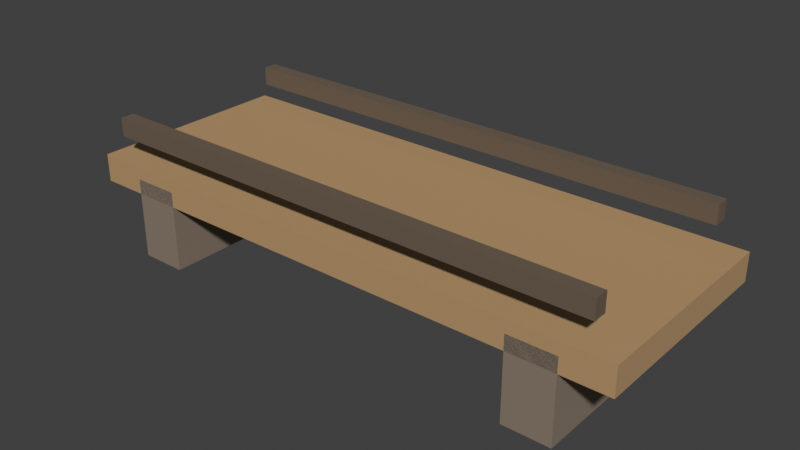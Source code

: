 # Source: bridge.blend  (saved by Blender 5.2.44; exported with 4.5.12 LTS)
import bpy
from mathutils import Matrix  # noqa: F401  (used for matrix-valued properties, if any)

bpy.ops.wm.read_factory_settings(use_empty=True)
scene = bpy.context.scene
scene.name = 'Scene'

# ---- collections
col_collection = bpy.data.collections.new('Collection'); scene.collection.children.link(col_collection)
col_x = bpy.data.collections.new('木桥 · 原模型'); scene.collection.children.link(col_x)

# ---- materials (node trees are filled in below, after node groups)
mat_meshtoonmaterial_m0 = bpy.data.materials.new('MeshToonMaterial_m0')
mat_meshtoonmaterial_m0.use_backface_culling = True
mat_meshtoonmaterial_m0.diffuse_color = (0.4793, 0.3005, 0.1441, 1.0)
mat_meshtoonmaterial_m1 = bpy.data.materials.new('MeshToonMaterial_m1')
mat_meshtoonmaterial_m1.use_backface_culling = True
mat_meshtoonmaterial_m1.diffuse_color = (0.2542, 0.1946, 0.1441, 1.0)
mat_meshtoonmaterial_m2 = bpy.data.materials.new('MeshToonMaterial_m2')
mat_meshtoonmaterial_m2.use_backface_culling = True
mat_meshtoonmaterial_m2.diffuse_color = (0.1441, 0.1022, 0.06848, 1.0)

# ---- material node trees
mat_meshtoonmaterial_m0.use_nodes = True; mat_meshtoonmaterial_m0.node_tree.nodes.clear()
_N = mat_meshtoonmaterial_m0.node_tree.nodes; _L = mat_meshtoonmaterial_m0.node_tree.links
n0 = _N.new('ShaderNodeBsdfPrincipled'); n0.name = 'Principled BSDF'; n0.location = (-200, 100)
n0.inputs[0].default_value = (0.4793, 0.3005, 0.1441, 1.0)
n0.inputs[2].default_value = 0.85
n0.inputs[10].default_value = 0.005
n0.inputs[27].default_value = (0.0, 0.0, 0.0, 1.0)
n0.inputs[28].default_value = 1.0
n1 = _N.new('ShaderNodeOutputMaterial'); n1.name = 'Material Output'; n1.location = (200, 100)
_L.new(n0.outputs[0], n1.inputs[0])
n1.is_active_output = True
mat_meshtoonmaterial_m1.use_nodes = True; mat_meshtoonmaterial_m1.node_tree.nodes.clear()
_N = mat_meshtoonmaterial_m1.node_tree.nodes; _L = mat_meshtoonmaterial_m1.node_tree.links
n0 = _N.new('ShaderNodeBsdfPrincipled'); n0.name = 'Principled BSDF'; n0.location = (-200, 100)
n0.inputs[0].default_value = (0.2542, 0.1946, 0.1441, 1.0)
n0.inputs[2].default_value = 0.85
n0.inputs[10].default_value = 0.005
n0.inputs[27].default_value = (0.0, 0.0, 0.0, 1.0)
n0.inputs[28].default_value = 1.0
n1 = _N.new('ShaderNodeOutputMaterial'); n1.name = 'Material Output'; n1.location = (200, 100)
_L.new(n0.outputs[0], n1.inputs[0])
n1.is_active_output = True
mat_meshtoonmaterial_m2.use_nodes = True; mat_meshtoonmaterial_m2.node_tree.nodes.clear()
_N = mat_meshtoonmaterial_m2.node_tree.nodes; _L = mat_meshtoonmaterial_m2.node_tree.links
n0 = _N.new('ShaderNodeBsdfPrincipled'); n0.name = 'Principled BSDF'; n0.location = (-200, 100)
n0.inputs[0].default_value = (0.1441, 0.1022, 0.06848, 1.0)
n0.inputs[2].default_value = 0.85
n0.inputs[10].default_value = 0.005
n0.inputs[27].default_value = (0.0, 0.0, 0.0, 1.0)
n0.inputs[28].default_value = 1.0
n1 = _N.new('ShaderNodeOutputMaterial'); n1.name = 'Material Output'; n1.location = (200, 100)
_L.new(n0.outputs[0], n1.inputs[0])
n1.is_active_output = True

# ---- world
world_world = bpy.data.worlds.new('World'); scene.world = world_world
world_world.use_nodes = True; world_world.node_tree.nodes.clear()
_N = world_world.node_tree.nodes; _L = world_world.node_tree.links
n0 = _N.new('ShaderNodeOutputWorld'); n0.name = 'World Output'; n0.location = (200, 100)
n1 = _N.new('ShaderNodeBackground'); n1.name = 'Background'; n1.location = (-200, 100)
n1.inputs[0].default_value = (0.05088, 0.05088, 0.05088, 1.0)
_L.new(n1.outputs[0], n0.inputs[0])
n0.is_active_output = True
world_world.color = (0.05088, 0.05088, 0.05088)
world_world.sun_shadow_jitter_overblur = 0.0

# ---- meshes
me_n1 = bpy.data.meshes.new('n1')
me_n1.from_pydata([(1.2, -0.45, 0.06), (1.2, -0.45, -0.06), (1.2, 0.45, 0.06), (1.2, -0.45, -0.06), (1.2, 0.45, -0.06), (1.2, 0.45, 0.06), (-1.2, 0.45, 0.06), (-1.2, 0.45, -0.06), (-1.2, -0.45, 0.06), (-1.2, 0.45, -0.06), (-1.2, -0.45, -0.06), (-1.2, -0.45, 0.06), (-1.2, 0.45, 0.06), (-1.2, -0.45, 0.06), (1.2, 0.45, 0.06), (-1.2, -0.45, 0.06), (1.2, -0.45, 0.06), (1.2, 0.45, 0.06), (-1.2, -0.45, -0.06), (-1.2, 0.45, -0.06), (1.2, -0.45, -0.06), (-1.2, 0.45, -0.06), (1.2, 0.45, -0.06), (1.2, -0.45, -0.06), (-1.2, -0.45, 0.06), (-1.2, -0.45, -0.06), (1.2, -0.45, 0.06), (-1.2, -0.45, -0.06), (1.2, -0.45, -0.06), (1.2, -0.45, 0.06), (1.2, 0.45, 0.06), (1.2, 0.45, -0.06), (-1.2, 0.45, 0.06), (1.2, 0.45, -0.06), (-1.2, 0.45, -0.06), (-1.2, 0.45, 0.06)], [], [(0, 1, 2), (3, 4, 5), (6, 7, 8), (9, 10, 11), (12, 13, 14), (15, 16, 17), (18, 19, 20), (21, 22, 23), (24, 25, 26), (27, 28, 29), (30, 31, 32), (33, 34, 35)])
me_n1.polygons.foreach_set('use_smooth', [True] * 12)
me_n1.polygons.foreach_set('material_index', [0, 0, 1, 1, 2, 2, 3, 3, 4, 4, 5, 5])
_uv = me_n1.uv_layers.new(name='UVMap')
_uv.uv.foreach_set('vector', [0.0, 1.0, 0.0, 0.0, 1.0, 1.0, 0.0, 0.0, 1.0, 0.0, 1.0, 1.0, 0.0, 1.0, 0.0, 0.0, 1.0, 1.0, 0.0, 0.0, 1.0, 0.0, 1.0, 1.0, 0.0, 1.0, 0.0, 0.0, 1.0, 1.0, 0.0, 0.0, 1.0, 0.0, 1.0, 1.0, 0.0, 1.0, 0.0, 0.0, 1.0, 1.0, 0.0, 0.0, 1.0, 0.0, 1.0, 1.0, 0.0, 1.0, 0.0, 0.0, 1.0, 1.0, 0.0, 0.0, 1.0, 0.0, 1.0, 1.0, 0.0, 1.0, 0.0, 0.0, 1.0, 1.0, 0.0, 0.0, 1.0, 0.0, 1.0, 1.0])
me_n1.materials.append(mat_meshtoonmaterial_m0)
me_n1.update()
me_n1.normals_split_custom_set([tuple(v) for v in zip(*[iter([1.0, 2.759e-07, 0.0, 1.0, 2.759e-07, 0.0, 1.0, 2.759e-07, 0.0, 1.0, -2.759e-07, 0.0, 1.0, -2.759e-07, 0.0, 1.0, -2.759e-07, 0.0, -1.0, 0.0, 0.0, -1.0, 0.0, 0.0, -1.0, 0.0, 0.0, -1.0, 0.0, 0.0, -1.0, 0.0, 0.0, -1.0, 0.0, 0.0, 0.0, 7.451e-08, 1.0, 0.0, 7.451e-08, 1.0, 0.0, 7.451e-08, 1.0, 0.0, 7.451e-08, 1.0, 0.0, 7.451e-08, 1.0, 0.0, 7.451e-08, 1.0, 0.0, -7.451e-08, -1.0, 0.0, -7.451e-08, -1.0, 0.0, -7.451e-08, -1.0, 0.0, -7.451e-08, -1.0, 0.0, -7.451e-08, -1.0, 0.0, -7.451e-08, -1.0, 0.0, -1.0, 0.0, 0.0, -1.0, 0.0, 0.0, -1.0, 0.0, 0.0, -1.0, 0.0, 0.0, -1.0, 0.0, 0.0, -1.0, 0.0, 0.0, 1.0, 0.0, 0.0, 1.0, 0.0, 0.0, 1.0, 0.0, 0.0, 1.0, 0.0, 0.0, 1.0, 0.0, 0.0, 1.0, 0.0])] * 3)])
me_n2 = bpy.data.meshes.new('n2')
me_n2.from_pydata([(0.1, -0.45, 0.175), (0.1, -0.45, -0.175), (0.1, 0.45, 0.175), (0.1, -0.45, -0.175), (0.1, 0.45, -0.175), (0.1, 0.45, 0.175), (-0.1, 0.45, 0.175), (-0.1, 0.45, -0.175), (-0.1, -0.45, 0.175), (-0.1, 0.45, -0.175), (-0.1, -0.45, -0.175), (-0.1, -0.45, 0.175), (-0.1, 0.45, 0.175), (-0.1, -0.45, 0.175), (0.1, 0.45, 0.175), (-0.1, -0.45, 0.175), (0.1, -0.45, 0.175), (0.1, 0.45, 0.175), (-0.1, -0.45, -0.175), (-0.1, 0.45, -0.175), (0.1, -0.45, -0.175), (-0.1, 0.45, -0.175), (0.1, 0.45, -0.175), (0.1, -0.45, -0.175), (-0.1, -0.45, 0.175), (-0.1, -0.45, -0.175), (0.1, -0.45, 0.175), (-0.1, -0.45, -0.175), (0.1, -0.45, -0.175), (0.1, -0.45, 0.175), (0.1, 0.45, 0.175), (0.1, 0.45, -0.175), (-0.1, 0.45, 0.175), (0.1, 0.45, -0.175), (-0.1, 0.45, -0.175), (-0.1, 0.45, 0.175)], [], [(0, 1, 2), (3, 4, 5), (6, 7, 8), (9, 10, 11), (12, 13, 14), (15, 16, 17), (18, 19, 20), (21, 22, 23), (24, 25, 26), (27, 28, 29), (30, 31, 32), (33, 34, 35)])
me_n2.polygons.foreach_set('use_smooth', [True] * 12)
me_n2.polygons.foreach_set('material_index', [0, 0, 1, 1, 2, 2, 3, 3, 4, 4, 5, 5])
_uv = me_n2.uv_layers.new(name='UVMap')
_uv.uv.foreach_set('vector', [0.0, 1.0, 0.0, 0.0, 1.0, 1.0, 0.0, 0.0, 1.0, 0.0, 1.0, 1.0, 0.0, 1.0, 0.0, 0.0, 1.0, 1.0, 0.0, 0.0, 1.0, 0.0, 1.0, 1.0, 0.0, 1.0, 0.0, 0.0, 1.0, 1.0, 0.0, 0.0, 1.0, 0.0, 1.0, 1.0, 0.0, 1.0, 0.0, 0.0, 1.0, 1.0, 0.0, 0.0, 1.0, 0.0, 1.0, 1.0, 0.0, 1.0, 0.0, 0.0, 1.0, 1.0, 0.0, 0.0, 1.0, 0.0, 1.0, 1.0, 0.0, 1.0, 0.0, 0.0, 1.0, 1.0, 0.0, 0.0, 1.0, 0.0, 1.0, 1.0])
me_n2.materials.append(mat_meshtoonmaterial_m1)
me_n2.update()
me_n2.normals_split_custom_set([tuple(v) for v in zip(*[iter([1.0, 0.0, 0.0, 1.0, 0.0, 0.0, 1.0, 0.0, 0.0, 1.0, 0.0, 0.0, 1.0, 0.0, 0.0, 1.0, 0.0, 0.0, -1.0, 0.0, 0.0, -1.0, 0.0, 0.0, -1.0, 0.0, 0.0, -1.0, 0.0, 0.0, -1.0, 0.0, 0.0, -1.0, 0.0, 0.0, 0.0, 6.623e-08, 1.0, 0.0, 6.623e-08, 1.0, 0.0, 6.623e-08, 1.0, 0.0, 6.623e-08, 1.0, 0.0, 6.623e-08, 1.0, 0.0, 6.623e-08, 1.0, 0.0, -6.623e-08, -1.0, 0.0, -6.623e-08, -1.0, 0.0, -6.623e-08, -1.0, 0.0, -6.623e-08, -1.0, 0.0, -6.623e-08, -1.0, 0.0, -6.623e-08, -1.0, 0.0, -1.0, 0.0, 0.0, -1.0, 0.0, 0.0, -1.0, 0.0, 0.0, -1.0, 0.0, 0.0, -1.0, 0.0, 0.0, -1.0, 0.0, 0.0, 1.0, 0.0, 0.0, 1.0, 0.0, 0.0, 1.0, 0.0, 0.0, 1.0, 0.0, 0.0, 1.0, 0.0, 0.0, 1.0, 0.0])] * 3)])
me_n3 = bpy.data.meshes.new('n3')
me_n3.from_pydata([(0.1, -0.45, 0.175), (0.1, -0.45, -0.175), (0.1, 0.45, 0.175), (0.1, -0.45, -0.175), (0.1, 0.45, -0.175), (0.1, 0.45, 0.175), (-0.1, 0.45, 0.175), (-0.1, 0.45, -0.175), (-0.1, -0.45, 0.175), (-0.1, 0.45, -0.175), (-0.1, -0.45, -0.175), (-0.1, -0.45, 0.175), (-0.1, 0.45, 0.175), (-0.1, -0.45, 0.175), (0.1, 0.45, 0.175), (-0.1, -0.45, 0.175), (0.1, -0.45, 0.175), (0.1, 0.45, 0.175), (-0.1, -0.45, -0.175), (-0.1, 0.45, -0.175), (0.1, -0.45, -0.175), (-0.1, 0.45, -0.175), (0.1, 0.45, -0.175), (0.1, -0.45, -0.175), (-0.1, -0.45, 0.175), (-0.1, -0.45, -0.175), (0.1, -0.45, 0.175), (-0.1, -0.45, -0.175), (0.1, -0.45, -0.175), (0.1, -0.45, 0.175), (0.1, 0.45, 0.175), (0.1, 0.45, -0.175), (-0.1, 0.45, 0.175), (0.1, 0.45, -0.175), (-0.1, 0.45, -0.175), (-0.1, 0.45, 0.175)], [], [(0, 1, 2), (3, 4, 5), (6, 7, 8), (9, 10, 11), (12, 13, 14), (15, 16, 17), (18, 19, 20), (21, 22, 23), (24, 25, 26), (27, 28, 29), (30, 31, 32), (33, 34, 35)])
me_n3.polygons.foreach_set('use_smooth', [True] * 12)
me_n3.polygons.foreach_set('material_index', [0, 0, 1, 1, 2, 2, 3, 3, 4, 4, 5, 5])
_uv = me_n3.uv_layers.new(name='UVMap')
_uv.uv.foreach_set('vector', [0.0, 1.0, 0.0, 0.0, 1.0, 1.0, 0.0, 0.0, 1.0, 0.0, 1.0, 1.0, 0.0, 1.0, 0.0, 0.0, 1.0, 1.0, 0.0, 0.0, 1.0, 0.0, 1.0, 1.0, 0.0, 1.0, 0.0, 0.0, 1.0, 1.0, 0.0, 0.0, 1.0, 0.0, 1.0, 1.0, 0.0, 1.0, 0.0, 0.0, 1.0, 1.0, 0.0, 0.0, 1.0, 0.0, 1.0, 1.0, 0.0, 1.0, 0.0, 0.0, 1.0, 1.0, 0.0, 0.0, 1.0, 0.0, 1.0, 1.0, 0.0, 1.0, 0.0, 0.0, 1.0, 1.0, 0.0, 0.0, 1.0, 0.0, 1.0, 1.0])
me_n3.materials.append(mat_meshtoonmaterial_m1)
me_n3.update()
me_n3.normals_split_custom_set([tuple(v) for v in zip(*[iter([1.0, 0.0, 0.0, 1.0, 0.0, 0.0, 1.0, 0.0, 0.0, 1.0, 0.0, 0.0, 1.0, 0.0, 0.0, 1.0, 0.0, 0.0, -1.0, 0.0, 0.0, -1.0, 0.0, 0.0, -1.0, 0.0, 0.0, -1.0, 0.0, 0.0, -1.0, 0.0, 0.0, -1.0, 0.0, 0.0, 0.0, 6.623e-08, 1.0, 0.0, 6.623e-08, 1.0, 0.0, 6.623e-08, 1.0, 0.0, 6.623e-08, 1.0, 0.0, 6.623e-08, 1.0, 0.0, 6.623e-08, 1.0, 0.0, -6.623e-08, -1.0, 0.0, -6.623e-08, -1.0, 0.0, -6.623e-08, -1.0, 0.0, -6.623e-08, -1.0, 0.0, -6.623e-08, -1.0, 0.0, -6.623e-08, -1.0, 0.0, -1.0, 0.0, 0.0, -1.0, 0.0, 0.0, -1.0, 0.0, 0.0, -1.0, 0.0, 0.0, -1.0, 0.0, 0.0, -1.0, 0.0, 0.0, 1.0, 0.0, 0.0, 1.0, 0.0, 0.0, 1.0, 0.0, 0.0, 1.0, 0.0, 0.0, 1.0, 0.0, 0.0, 1.0, 0.0])] * 3)])
me_n4 = bpy.data.meshes.new('n4')
me_n4.from_pydata([(1.1, -0.03, 0.04), (1.1, -0.03, -0.04), (1.1, 0.03, 0.04), (1.1, -0.03, -0.04), (1.1, 0.03, -0.04), (1.1, 0.03, 0.04), (-1.1, 0.03, 0.04), (-1.1, 0.03, -0.04), (-1.1, -0.03, 0.04), (-1.1, 0.03, -0.04), (-1.1, -0.03, -0.04), (-1.1, -0.03, 0.04), (-1.1, 0.03, 0.04), (-1.1, -0.03, 0.04), (1.1, 0.03, 0.04), (-1.1, -0.03, 0.04), (1.1, -0.03, 0.04), (1.1, 0.03, 0.04), (-1.1, -0.03, -0.04), (-1.1, 0.03, -0.04), (1.1, -0.03, -0.04), (-1.1, 0.03, -0.04), (1.1, 0.03, -0.04), (1.1, -0.03, -0.04), (-1.1, -0.03, 0.04), (-1.1, -0.03, -0.04), (1.1, -0.03, 0.04), (-1.1, -0.03, -0.04), (1.1, -0.03, -0.04), (1.1, -0.03, 0.04), (1.1, 0.03, 0.04), (1.1, 0.03, -0.04), (-1.1, 0.03, 0.04), (1.1, 0.03, -0.04), (-1.1, 0.03, -0.04), (-1.1, 0.03, 0.04)], [], [(0, 1, 2), (3, 4, 5), (6, 7, 8), (9, 10, 11), (12, 13, 14), (15, 16, 17), (18, 19, 20), (21, 22, 23), (24, 25, 26), (27, 28, 29), (30, 31, 32), (33, 34, 35)])
me_n4.polygons.foreach_set('use_smooth', [True] * 12)
me_n4.polygons.foreach_set('material_index', [0, 0, 1, 1, 2, 2, 3, 3, 4, 4, 5, 5])
_uv = me_n4.uv_layers.new(name='UVMap')
_uv.uv.foreach_set('vector', [0.0, 1.0, 0.0, 0.0, 1.0, 1.0, 0.0, 0.0, 1.0, 0.0, 1.0, 1.0, 0.0, 1.0, 0.0, 0.0, 1.0, 1.0, 0.0, 0.0, 1.0, 0.0, 1.0, 1.0, 0.0, 1.0, 0.0, 0.0, 1.0, 1.0, 0.0, 0.0, 1.0, 0.0, 1.0, 1.0, 0.0, 1.0, 0.0, 0.0, 1.0, 1.0, 0.0, 0.0, 1.0, 0.0, 1.0, 1.0, 0.0, 1.0, 0.0, 0.0, 1.0, 1.0, 0.0, 0.0, 1.0, 0.0, 1.0, 1.0, 0.0, 1.0, 0.0, 0.0, 1.0, 1.0, 0.0, 0.0, 1.0, 0.0, 1.0, 1.0])
me_n4.materials.append(mat_meshtoonmaterial_m2)
me_n4.update()
me_n4.normals_split_custom_set([tuple(v) for v in zip(*[iter([1.0, 0.0, 0.0, 1.0, 0.0, 0.0, 1.0, 0.0, 0.0, 1.0, 0.0, 0.0, 1.0, 0.0, 0.0, 1.0, 0.0, 0.0, -1.0, 0.0, 0.0, -1.0, 0.0, 0.0, -1.0, 0.0, 0.0, -1.0, 0.0, 0.0, -1.0, 0.0, 0.0, -1.0, 0.0, 0.0, 0.0, 1.242e-07, 1.0, 0.0, 1.242e-07, 1.0, 0.0, 1.242e-07, 1.0, 0.0, 1.242e-07, 1.0, 0.0, 1.242e-07, 1.0, 0.0, 1.242e-07, 1.0, 0.0, -1.242e-07, -1.0, 0.0, -1.242e-07, -1.0, 0.0, -1.242e-07, -1.0, 0.0, -1.242e-07, -1.0, 0.0, -1.242e-07, -1.0, 0.0, -1.242e-07, -1.0, 0.0, -1.0, 8.467e-08, 0.0, -1.0, 8.467e-08, 0.0, -1.0, 8.467e-08, 0.0, -1.0, 8.467e-08, 0.0, -1.0, 8.467e-08, 0.0, -1.0, 8.467e-08, 0.0, 1.0, -8.467e-08, 0.0, 1.0, -8.467e-08, 0.0, 1.0, -8.467e-08, 0.0, 1.0, -8.467e-08, 0.0, 1.0, -8.467e-08, 0.0, 1.0, -8.467e-08])] * 3)])
me_n5 = bpy.data.meshes.new('n5')
me_n5.from_pydata([(1.1, -0.03, 0.04), (1.1, -0.03, -0.04), (1.1, 0.03, 0.04), (1.1, -0.03, -0.04), (1.1, 0.03, -0.04), (1.1, 0.03, 0.04), (-1.1, 0.03, 0.04), (-1.1, 0.03, -0.04), (-1.1, -0.03, 0.04), (-1.1, 0.03, -0.04), (-1.1, -0.03, -0.04), (-1.1, -0.03, 0.04), (-1.1, 0.03, 0.04), (-1.1, -0.03, 0.04), (1.1, 0.03, 0.04), (-1.1, -0.03, 0.04), (1.1, -0.03, 0.04), (1.1, 0.03, 0.04), (-1.1, -0.03, -0.04), (-1.1, 0.03, -0.04), (1.1, -0.03, -0.04), (-1.1, 0.03, -0.04), (1.1, 0.03, -0.04), (1.1, -0.03, -0.04), (-1.1, -0.03, 0.04), (-1.1, -0.03, -0.04), (1.1, -0.03, 0.04), (-1.1, -0.03, -0.04), (1.1, -0.03, -0.04), (1.1, -0.03, 0.04), (1.1, 0.03, 0.04), (1.1, 0.03, -0.04), (-1.1, 0.03, 0.04), (1.1, 0.03, -0.04), (-1.1, 0.03, -0.04), (-1.1, 0.03, 0.04)], [], [(0, 1, 2), (3, 4, 5), (6, 7, 8), (9, 10, 11), (12, 13, 14), (15, 16, 17), (18, 19, 20), (21, 22, 23), (24, 25, 26), (27, 28, 29), (30, 31, 32), (33, 34, 35)])
me_n5.polygons.foreach_set('use_smooth', [True] * 12)
me_n5.polygons.foreach_set('material_index', [0, 0, 1, 1, 2, 2, 3, 3, 4, 4, 5, 5])
_uv = me_n5.uv_layers.new(name='UVMap')
_uv.uv.foreach_set('vector', [0.0, 1.0, 0.0, 0.0, 1.0, 1.0, 0.0, 0.0, 1.0, 0.0, 1.0, 1.0, 0.0, 1.0, 0.0, 0.0, 1.0, 1.0, 0.0, 0.0, 1.0, 0.0, 1.0, 1.0, 0.0, 1.0, 0.0, 0.0, 1.0, 1.0, 0.0, 0.0, 1.0, 0.0, 1.0, 1.0, 0.0, 1.0, 0.0, 0.0, 1.0, 1.0, 0.0, 0.0, 1.0, 0.0, 1.0, 1.0, 0.0, 1.0, 0.0, 0.0, 1.0, 1.0, 0.0, 0.0, 1.0, 0.0, 1.0, 1.0, 0.0, 1.0, 0.0, 0.0, 1.0, 1.0, 0.0, 0.0, 1.0, 0.0, 1.0, 1.0])
me_n5.materials.append(mat_meshtoonmaterial_m2)
me_n5.update()
me_n5.normals_split_custom_set([tuple(v) for v in zip(*[iter([1.0, 0.0, 0.0, 1.0, 0.0, 0.0, 1.0, 0.0, 0.0, 1.0, 0.0, 0.0, 1.0, 0.0, 0.0, 1.0, 0.0, 0.0, -1.0, 0.0, 0.0, -1.0, 0.0, 0.0, -1.0, 0.0, 0.0, -1.0, 0.0, 0.0, -1.0, 0.0, 0.0, -1.0, 0.0, 0.0, 0.0, 1.242e-07, 1.0, 0.0, 1.242e-07, 1.0, 0.0, 1.242e-07, 1.0, 0.0, 1.242e-07, 1.0, 0.0, 1.242e-07, 1.0, 0.0, 1.242e-07, 1.0, 0.0, -1.242e-07, -1.0, 0.0, -1.242e-07, -1.0, 0.0, -1.242e-07, -1.0, 0.0, -1.242e-07, -1.0, 0.0, -1.242e-07, -1.0, 0.0, -1.242e-07, -1.0, 0.0, -1.0, 8.467e-08, 0.0, -1.0, 8.467e-08, 0.0, -1.0, 8.467e-08, 0.0, -1.0, 8.467e-08, 0.0, -1.0, 8.467e-08, 0.0, -1.0, 8.467e-08, 0.0, 1.0, -8.467e-08, 0.0, 1.0, -8.467e-08, 0.0, 1.0, -8.467e-08, 0.0, 1.0, -8.467e-08, 0.0, 1.0, -8.467e-08, 0.0, 1.0, -8.467e-08])] * 3)])

# ---- objects
ob_n0 = bpy.data.objects.new('n0', None)
ob_n1 = bpy.data.objects.new('n1', me_n1)
ob_n2 = bpy.data.objects.new('n2', me_n2)
ob_n3 = bpy.data.objects.new('n3', me_n3)
ob_n4 = bpy.data.objects.new('n4', me_n4)
ob_n5 = bpy.data.objects.new('n5', me_n5)

# ---- transforms, parenting, visibility, modifiers, constraints
ob_n0.location = (0.0, 0.0, 0.0)
ob_n1.parent = ob_n0
ob_n1.location = (0.0, 2.642e-08, 0.35)
ob_n2.parent = ob_n0
ob_n2.location = (-0.9, 1.359e-08, 0.18)
ob_n3.parent = ob_n0
ob_n3.location = (0.9, 1.359e-08, 0.18)
ob_n4.parent = ob_n0
ob_n4.location = (0.0, 0.4, 0.55)
ob_n5.parent = ob_n0
ob_n5.location = (0.0, -0.4, 0.55)

# ---- collection membership
col_x.objects.link(ob_n0)
col_x.objects.link(ob_n1)
col_x.objects.link(ob_n2)
col_x.objects.link(ob_n3)
col_x.objects.link(ob_n4)
col_x.objects.link(ob_n5)

# ---- scene / render settings (as saved in the file)
scene.frame_start = 1; scene.frame_end = 250; scene.frame_set(1)
scene.render.engine = 'CYCLES'
scene.render.bake_bias = 0.0
scene.render.bake_samples = 0
scene.render.compositor_device = 'GPU'
scene.cycles.samples = 24
scene.eevee.use_volume_custom_range = False
scene.eevee.fast_gi_thickness_near = 0.1
scene.eevee.fast_gi_thickness_far = 0.0
scene.eevee.ray_tracing_options.screen_trace_thickness = 0.1
scene.view_settings.view_transform = 'Standard'
bpy.context.view_layer.update()

# ---- added for rendering (the .blend has no active camera and no usable light): camera, sun
cam_auto = bpy.data.cameras.new('AutoCamera')
cam_auto.lens = 50.0
cam_auto.sensor_width = 36.0
cam_auto.clip_end = 1000.0
ob_auto_camera = bpy.data.objects.new('AutoCamera', cam_auto)
scene.collection.objects.link(ob_auto_camera)
ob_auto_camera.location = (2.43252, -2.91902, 2.24351)
ob_auto_camera.rotation_euler = (1.09748, -7.21219e-08, 0.694738)
scene.camera = ob_auto_camera
light_auto_sun = bpy.data.lights.new('AutoSun', 'SUN')
light_auto_sun.energy = 3.0
light_auto_sun.angle = 0.0523599
ob_auto_sun = bpy.data.objects.new('AutoSun', light_auto_sun)
scene.collection.objects.link(ob_auto_sun)
ob_auto_sun.rotation_euler = (0.872665, 0.174533, 0.523599)
bpy.context.view_layer.update()
